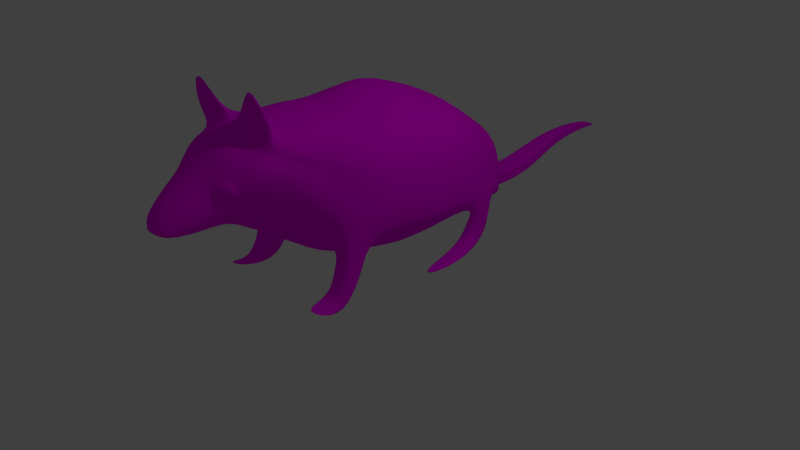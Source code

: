 # Source: mouseblend.blend  (saved by Blender 2.78.0; exported with 4.5.12 LTS)
import bpy
from mathutils import Matrix  # noqa: F401  (used for matrix-valued properties, if any)

bpy.ops.wm.read_factory_settings(use_empty=True)
scene = bpy.context.scene
scene.name = 'Scene'

# ---- collections
col_collection_1 = bpy.data.collections.new('Collection 1'); scene.collection.children.link(col_collection_1)

# ---- images (referenced by path relative to the original .blend; pixels are not part of the script)
import os
ASSET_DIR = os.environ.get("B2B_ASSET_DIR", "")  # directory of the original .blend (textures are referenced by path, not embedded)
HERE = os.path.dirname(os.path.abspath(__file__))  # packed textures are extracted next to this script under _unpacked/

def load_image(name, relpath, width, height, colorspace="sRGB"):
    """Load a texture the original file referenced (path relative to the .blend, or extracted next to this script)."""
    p = next((c for c in (os.path.join(HERE, relpath), os.path.join(ASSET_DIR, relpath)) if relpath and os.path.exists(c)), "")
    if p:
        img = bpy.data.images.load(p, check_existing=True)
        img.name = name
    else:  # same state as the original file: an image datablock whose file is absent (Cycles renders it pink)
        img = bpy.data.images.new(name, width, height)
        img.source = "FILE"
        img.filepath = "//" + (relpath or name)
    img.colorspace_settings.name = colorspace
    return img
img_color = load_image('color', 'color.png', 1024, 1024, 'sRGB')

# ---- materials (node trees are filled in below, after node groups)
mat_color = bpy.data.materials.new('color')
mat_color.alpha_threshold = 0.0
mat_color.roughness = 0.5

# ---- material node trees
mat_color.use_nodes = True; mat_color.node_tree.nodes.clear()
_N = mat_color.node_tree.nodes; _L = mat_color.node_tree.links
n0 = _N.new('ShaderNodeOutputMaterial'); n0.name = 'Material Output'; n0.location = (300, 300)
n1 = _N.new('ShaderNodeBsdfDiffuse'); n1.name = 'Diffuse BSDF'; n1.location = (81, 361)
n2 = _N.new('ShaderNodeTexImage'); n2.name = 'Image Texture'; n2.location = (-136, 187)
n2.width = 140
n2.image = img_color
_L.new(n1.outputs[0], n0.inputs[0])
_L.new(n2.outputs[0], n1.inputs[0])
n0.is_active_output = True

# ---- world
world_world = bpy.data.worlds.new('World'); scene.world = world_world
world_world.color = (0.05088, 0.05088, 0.05088)
world_world.use_sun_shadow = False
world_world.sun_shadow_jitter_overblur = 0.0
world_world.cycles.sampling_method = 'MANUAL'

# ---- cameras
cam_camera = bpy.data.cameras.new('Camera')
cam_camera.clip_end = 100.0
cam_camera.lens = 35.0
cam_camera.sensor_width = 32.0
cam_camera.sensor_height = 18.0
cam_camera.ortho_scale = 7.314
cam_camera.dof.focus_distance = 0.0

# ---- lights
light_lamp = bpy.data.lights.new('Lamp', 'POINT')
light_lamp.transmission_factor = 0.0
light_lamp.cutoff_distance = 30.0
light_lamp.energy = 100.0
light_lamp.shadow_buffer_clip_start = 1.001
light_lamp.shadow_soft_size = 0.1
light_lamp.shadow_maximum_resolution = 0.006
light_lamp.use_absolute_resolution = True

# ---- meshes
me_plane = bpy.data.meshes.new('Plane')
me_plane.from_pydata([(0.9807, 10.19, 2.401), (1.003, 11.96, 2.153), (0.07174, 12.94, 1.887), (1.454, 11.06, 2.153), (1.624, 11.61, 1.887), (1.506, 10.46, 2.149), (2.0, 10.78, 1.887), (1.567, 9.113, 2.095), (2.009, 9.885, 1.887), (0.8135, 9.514, 2.598), (0.5276, 8.126, 2.902), (0.9735, 8.25, 2.532), (0.6368, 7.44, 2.843), (0.6591, 7.32, 2.625), (0.5276, 7.052, 2.795), (0.9975, 8.618, 2.366), (0.8418, 7.545, 2.281), (0.8135, 7.649, 2.06), (0.2945, 7.614, 2.922), (0.8135, 6.824, 1.865), (0.3248, 7.424, 2.906), (0.2945, 7.316, 2.892), (1.744, 11.6, 1.785), (1.763, 10.65, 1.557), (1.976, 9.757, 1.557), (1.416, 6.338, 1.535), (0.3099, 12.48, 1.841), (1.45, 11.87, 1.713), (1.568, 12.03, 1.722), (2.295, 9.686, 1.069), (2.202, 9.421, 1.069), (2.771, 6.287, 1.069), (1.87, 3.808, 1.048), (1.14, 12.52, 1.087), (1.718, 11.84, 1.075), (2.039, 11.02, 1.082), (2.915, 9.772, 0.7247), (3.152, 8.632, 0.7247), (3.285, 4.839, 0.7247), (1.976, 3.335, 0.7024), (1.107, 12.16, 0.7439), (1.728, 11.41, 0.7317), (2.323, 10.97, 0.7387), (3.128, 9.672, 0.04624), (3.335, 8.028, 0.04624), (3.489, 4.894, 0.04624), (2.994, 3.819, 0.02391), (1.107, 12.49, 0.06546), (1.728, 12.11, 0.05319), (2.323, 11.48, 0.06027), (1.013, 10.12, 2.383), (1.465, 10.36, 2.161), (1.518, 9.171, 2.114), (1.028, 8.736, 2.352), (1.572, 9.602, 2.252), (3.128, 9.511, -0.3061), (3.335, 7.866, -0.3061), (3.489, 4.733, -0.3061), (2.994, 3.658, -0.3284), (1.107, 12.33, -0.2869), (1.728, 11.95, -0.2992), (2.323, 11.32, -0.2921), (2.954, 8.613, -0.9563), (3.128, 7.225, -0.9563), (3.258, 4.582, -0.9563), (2.84, 3.675, -0.9751), (1.248, 10.99, -0.9401), (1.772, 10.67, -0.9504), (2.275, 10.14, -0.9444), (2.296, 7.068, -1.421), (2.365, 6.034, -1.421), (2.847, 4.064, -1.421), (2.251, 3.387, -1.436), (1.049, 9.174, -1.408), (1.827, 8.603, -1.416), (2.027, 8.203, -1.412), (2.019, 5.562, -1.821), (2.061, 4.709, -1.821), (2.092, 3.086, -1.821), (1.992, 2.529, -1.834), (1.009, 7.689, -1.811), (1.38, 7.328, -1.818), (1.857, 6.497, -1.814), (0.5664, 2.782, -2.2), (0.5545, 2.541, -2.2), (0.5457, 2.082, -2.2), (0.5741, 1.925, -2.205), (0.5076, 3.126, -2.197), (0.5393, 2.407, -2.627), (0.5293, 2.204, -2.627), (0.5218, 1.817, -2.627), (0.5458, 1.684, -2.631), (0.4897, 2.698, -2.624), (0.5393, 2.988, -3.138), (0.5293, 2.785, -3.138), (0.5218, 2.398, -3.138), (0.5458, 2.265, -3.142), (0.4897, 3.279, -3.135), (0.36, 3.931, -3.678), (0.3593, 3.784, -3.678), (0.3588, 3.505, -3.678), (0.3605, 3.409, -3.681), (0.3565, 4.14, -3.676), (0.1953, 3.922, -4.451), (0.1956, 3.827, -4.451), (0.1958, 3.648, -4.451), (0.1951, 3.586, -4.454), (0.1968, 4.057, -4.449), (3.001, 3.649, 1.104), (1.785, 2.649, 1.083), (2.879, 1.971, 0.7594), (1.725, 2.165, 0.7371), (3.133, 0.02279, 1.243), (1.853, 0.7611, 1.172), (2.985, -0.3756, 1.105), (1.833, 0.1489, 1.014), (3.084, 0.9552, 1.587), (2.199, 0.862, 1.573), (2.736, 0.6437, 1.56), (2.195, 0.7445, 1.543), (3.199, 2.365, -0.9692), (2.305, 1.882, -0.9955), (2.812, 2.58, -1.443), (1.628, 2.107, -1.462), (3.438, 0.6588, -0.9184), (2.384, 0.4123, -0.7589), (2.733, -0.1264, -1.313), (1.946, 0.003855, -1.279), (3.78, 0.3868, -0.3429), (3.164, 0.7861, 0.2117), (3.075, 0.1441, 0.08359), (2.742, 0.08467, -0.1617), (2.027, 12.73, 1.83), (1.406, 13.12, 1.918), (2.148, 12.6, 1.741), (1.853, 15.47, 1.911), (1.232, 17.32, 1.906), (1.971, 13.56, 1.776), (1.311e-08, 12.05, 2.153), (-0.9807, 10.19, 2.401), (1.625e-08, 12.85, 1.918), (8.79e-09, 10.87, 2.435), (-1.003, 11.96, 2.153), (-0.07174, 13.09, 1.808), (-1.454, 11.06, 2.153), (-1.624, 11.61, 1.887), (-1.506, 10.46, 2.149), (-2.0, 10.78, 1.887), (-1.567, 9.113, 2.095), (-2.009, 9.885, 1.887), (-0.8135, 9.514, 2.598), (5.647e-09, 10.03, 2.649), (-0.5276, 8.126, 2.902), (1.896e-09, 8.79, 2.944), (-0.9735, 8.25, 2.532), (-0.6368, 7.44, 2.843), (-0.6591, 7.32, 2.625), (-0.5276, 7.052, 2.795), (-1.806e-09, 6.151, 2.479), (-1.647e-09, 6.752, 2.795), (-0.9975, 8.618, 2.366), (-0.8418, 7.545, 2.281), (-0.8135, 7.649, 2.06), (-7.173e-10, 6.068, 2.275), (-0.2945, 7.614, 2.922), (-2.466e-08, 5.864, 2.053), (-0.8135, 6.824, 1.865), (-4.765e-08, 5.428, 1.865), (-1.002e-09, 7.798, 2.934), (-0.3248, 7.424, 2.906), (-0.2945, 7.316, 2.892), (-1.984e-09, 7.233, 2.892), (-1.644e-09, 7.555, 2.952), (-1.744, 11.48, 1.739), (-1.763, 10.65, 1.557), (-1.976, 9.757, 1.557), (-1.416, 6.338, 1.535), (-9.985e-08, 3.891, 1.535), (-0.3099, 12.48, 1.89), (-1.45, 11.87, 1.743), (-1.568, 12.03, 1.648), (1.256e-08, 12.98, 1.57), (-2.295, 9.686, 1.069), (-2.202, 9.421, 1.069), (-2.771, 6.287, 1.069), (-1.87, 3.808, 1.048), (-1.789e-07, 2.253, 1.048), (-1.14, 12.52, 1.087), (-1.718, 11.84, 1.075), (-2.039, 11.02, 1.082), (-8.115e-09, 13.08, 1.08), (-2.915, 9.772, 0.7247), (-3.152, 8.632, 0.7247), (-3.285, 4.839, 0.7247), (-1.976, 3.335, 0.7024), (-1.745e-07, 0.9855, 0.7024), (-1.107, 12.16, 0.7439), (-1.728, 11.41, 0.7317), (-2.323, 10.97, 0.7387), (-4.145e-09, 12.51, 0.7372), (-3.128, 9.672, 0.04624), (-3.335, 8.028, 0.04624), (-3.489, 4.894, 0.04624), (-2.994, 3.819, 0.02391), (-1.034e-07, -0.4645, 0.02391), (-1.107, 12.49, 0.06546), (-1.728, 12.11, 0.05319), (-2.323, 11.48, 0.06027), (6.568e-09, 13.69, 0.1226), (-1.009, 10.12, 2.383), (-1.461, 10.36, 2.161), (-1.514, 9.171, 2.114), (-1.024, 8.736, 2.352), (-1.568, 9.602, 2.252), (-3.128, 9.511, -0.3061), (-3.335, 7.866, -0.3061), (-3.489, 4.733, -0.3061), (-2.994, 3.658, -0.3284), (-7.954e-08, -0.6259, -0.3284), (-1.107, 12.33, -0.2869), (-1.728, 11.95, -0.2992), (-2.323, 11.32, -0.2921), (2.302e-08, 13.0, -0.2297), (-2.954, 8.613, -0.9563), (-3.128, 7.225, -0.9563), (-3.258, 4.582, -0.9563), (-2.84, 3.675, -0.9751), (-1.034e-07, 0.06146, -0.9751), (-1.248, 10.99, -0.9401), (-1.772, 10.67, -0.9504), (-2.275, 10.14, -0.9444), (1.81e-08, 11.56, -0.8919), (-2.296, 7.068, -1.421), (-2.365, 6.034, -1.421), (-2.847, 4.064, -1.421), (-2.251, 3.387, -1.436), (-1.039e-07, 0.6937, -1.436), (-1.049, 9.174, -1.408), (-1.827, 8.603, -1.416), (-2.027, 8.203, -1.412), (-6.423e-09, 9.818, -1.371), (-2.019, 5.562, -1.821), (-2.061, 4.709, -1.821), (-2.092, 3.086, -1.821), (-1.992, 2.529, -1.834), (-3.045e-08, 0.9021, -1.834), (-1.009, 7.689, -1.811), (-1.38, 7.328, -1.818), (-1.857, 6.497, -1.814), (-8.543e-08, 7.874, -1.78), (-0.5664, 2.782, -2.2), (-0.5545, 2.541, -2.2), (-0.5457, 2.082, -2.2), (-0.5741, 1.925, -2.205), (2.844e-08, 1.298, -2.205), (-0.5076, 3.126, -2.197), (2.633e-08, 3.293, -2.183), (-0.5393, 2.407, -2.627), (-0.5293, 2.204, -2.627), (-0.5218, 1.817, -2.627), (-0.5458, 1.684, -2.631), (3.156e-08, 1.154, -2.631), (-0.4897, 2.698, -2.624), (3.142e-08, 2.839, -2.612), (-0.5393, 2.988, -3.138), (-0.5293, 2.785, -3.138), (-0.5218, 2.398, -3.138), (-0.5458, 2.265, -3.142), (3.53e-08, 1.735, -3.142), (-0.4897, 3.279, -3.135), (3.516e-08, 3.42, -3.123), (-0.36, 3.931, -3.678), (-0.3593, 3.784, -3.678), (-0.3588, 3.505, -3.678), (-0.3605, 3.409, -3.681), (3.599e-08, 3.027, -3.681), (-0.3565, 4.14, -3.676), (3.332e-08, 4.241, -3.668), (-0.1953, 3.922, -4.451), (-0.1956, 3.827, -4.451), (-0.1958, 3.648, -4.451), (-0.1951, 3.586, -4.454), (3.65e-08, 3.341, -4.454), (-0.1968, 4.057, -4.449), (3.477e-08, 4.122, -4.442), (3.781e-08, 3.039, -4.881), (-3.001, 3.649, 1.104), (-1.785, 2.649, 1.083), (-2.879, 1.971, 0.7594), (-1.725, 2.165, 0.7371), (-3.133, 0.02278, 1.243), (-1.853, 0.7611, 1.172), (-2.985, -0.3756, 1.105), (-1.833, 0.1489, 1.014), (-3.084, 0.9552, 1.587), (-2.199, 0.862, 1.573), (-2.736, 0.6437, 1.56), (-2.195, 0.7445, 1.543), (-3.199, 2.365, -0.9692), (-2.305, 1.882, -0.9955), (-2.812, 2.58, -1.443), (-1.628, 2.107, -1.462), (-3.438, 0.6588, -0.9184), (-2.384, 0.4123, -0.7589), (-2.733, -0.1264, -1.313), (-1.946, 0.003855, -1.279), (-3.78, 0.3868, -0.3429), (-3.164, 0.7861, 0.2117), (-3.075, 0.1441, 0.08359), (-2.742, 0.08467, -0.1617), (-2.027, 12.73, 1.928), (-1.406, 13.12, 1.918), (-2.148, 12.6, 1.741), (-1.853, 15.47, 1.982), (-1.232, 17.32, 2.005), (-1.971, 13.56, 1.776)], [], [(1, 138, 141, 0), (138, 1, 2, 140), (2, 1, 3, 4), (4, 3, 5, 6), (6, 5, 7, 8), (0, 5, 3, 1), (0, 141, 151, 9), (9, 151, 153, 10), (9, 10, 12, 11), (11, 12, 14, 13), (13, 14, 159, 158), (11, 13, 16, 15), (9, 11, 15, 0), (15, 16, 17, 7), (16, 163, 165, 17), (17, 165, 167, 19), (159, 14, 21, 171), (12, 10, 18, 20), (10, 153, 168, 18), (14, 12, 20, 21), (21, 20, 172), (18, 168, 172), (171, 21, 172), (20, 18, 172), (7, 17, 19, 8), (6, 8, 24, 23), (8, 19, 25, 24), (4, 6, 23, 22), (19, 167, 177, 25), (26, 2, 133, 136), (22, 28, 137, 134), (2, 26, 181, 140), (22, 23, 30, 29), (26, 27, 34, 33), (27, 28, 35, 34), (24, 25, 32, 31), (181, 26, 33, 190), (23, 24, 31, 30), (28, 22, 29, 35), (25, 177, 186, 32), (35, 29, 36, 42), (33, 34, 41, 40), (32, 186, 195, 39), (29, 30, 37, 36), (34, 35, 42, 41), (190, 33, 40, 199), (39, 38, 110, 111), (30, 31, 38, 37), (36, 37, 44, 43), (41, 42, 49, 48), (199, 40, 47, 208), (38, 39, 46, 45), (37, 38, 45, 44), (42, 36, 43, 49), (40, 41, 48, 47), (39, 195, 204, 46), (158, 163, 16, 13), (15, 7, 52, 53), (0, 15, 53, 50), (5, 0, 50, 51), (7, 5, 51, 52), (50, 53, 54), (52, 51, 54), (53, 52, 54), (51, 50, 54), (45, 46, 58, 57), (44, 45, 57, 56), (49, 43, 55, 61), (47, 48, 60, 59), (46, 204, 218, 58), (43, 44, 56, 55), (48, 49, 61, 60), (208, 47, 59, 222), (60, 61, 68, 67), (222, 59, 66, 231), (57, 58, 65, 64), (56, 57, 64, 63), (61, 55, 62, 68), (59, 60, 67, 66), (58, 218, 227, 65), (55, 56, 63, 62), (63, 64, 71, 70), (68, 62, 69, 75), (66, 67, 74, 73), (65, 227, 236, 72), (62, 63, 70, 69), (67, 68, 75, 74), (231, 66, 73, 240), (72, 71, 122, 123), (72, 236, 245, 79), (69, 70, 77, 76), (74, 75, 82, 81), (240, 73, 80, 249), (71, 72, 79, 78), (70, 71, 78, 77), (75, 69, 76, 82), (73, 74, 81, 80), (81, 82, 87), (249, 80, 87, 256), (78, 79, 86, 85), (77, 78, 85, 84), (82, 76, 83, 87), (80, 81, 87), (79, 245, 254, 86), (76, 77, 84, 83), (256, 87, 92, 263), (86, 254, 261, 91), (83, 84, 89, 88), (85, 86, 91, 90), (87, 83, 88, 92), (84, 85, 90, 89), (91, 261, 268, 96), (88, 89, 94, 93), (92, 88, 93, 97), (90, 91, 96, 95), (89, 90, 95, 94), (263, 92, 97, 270), (93, 94, 99, 98), (97, 93, 98, 102), (95, 96, 101, 100), (94, 95, 100, 99), (270, 97, 102, 277), (96, 268, 275, 101), (102, 98, 103, 107), (100, 101, 106, 105), (99, 100, 105, 104), (277, 102, 107, 284), (101, 275, 282, 106), (98, 99, 104, 103), (107, 103, 285), (105, 106, 285), (104, 105, 285), (284, 107, 285), (106, 282, 285), (103, 104, 285), (109, 111, 115, 113), (31, 32, 109, 108), (32, 39, 111, 109), (38, 31, 108, 110), (114, 112, 116, 118), (108, 109, 113, 112), (110, 108, 112, 114), (111, 110, 114, 115), (116, 117, 119, 118), (115, 114, 118, 119), (113, 115, 119, 117), (112, 113, 117, 116), (120, 121, 125, 124), (64, 65, 121, 120), (71, 64, 120, 122), (65, 72, 123, 121), (124, 125, 129, 128), (121, 123, 127, 125), (123, 122, 126, 127), (122, 120, 124, 126), (128, 129, 131, 130), (125, 127, 131, 129), (127, 126, 130, 131), (126, 124, 128, 130), (133, 132, 135, 136), (132, 134, 137, 135), (27, 26, 136, 135), (4, 22, 134, 132), (28, 27, 135, 137), (2, 4, 132, 133), (142, 139, 141, 138), (138, 140, 143, 142), (143, 145, 144, 142), (145, 147, 146, 144), (147, 149, 148, 146), (139, 142, 144, 146), (139, 150, 151, 141), (150, 152, 153, 151), (150, 154, 155, 152), (154, 156, 157, 155), (156, 158, 159, 157), (154, 160, 161, 156), (150, 139, 160, 154), (160, 148, 162, 161), (161, 162, 165, 163), (162, 166, 167, 165), (159, 171, 170, 157), (155, 169, 164, 152), (152, 164, 168, 153), (157, 170, 169, 155), (170, 172, 169), (164, 172, 168), (171, 172, 170), (169, 172, 164), (148, 149, 166, 162), (147, 174, 175, 149), (149, 175, 176, 166), (145, 173, 174, 147), (166, 176, 177, 167), (178, 314, 311, 143), (173, 312, 315, 180), (143, 140, 181, 178), (173, 182, 183, 174), (178, 187, 188, 179), (179, 188, 189, 180), (175, 184, 185, 176), (181, 190, 187, 178), (174, 183, 184, 175), (180, 189, 182, 173), (176, 185, 186, 177), (189, 198, 191, 182), (187, 196, 197, 188), (185, 194, 195, 186), (182, 191, 192, 183), (188, 197, 198, 189), (190, 199, 196, 187), (194, 289, 288, 193), (183, 192, 193, 184), (191, 200, 201, 192), (197, 206, 207, 198), (199, 208, 205, 196), (193, 202, 203, 194), (192, 201, 202, 193), (198, 207, 200, 191), (196, 205, 206, 197), (194, 203, 204, 195), (158, 156, 161, 163), (160, 212, 211, 148), (139, 209, 212, 160), (146, 210, 209, 139), (148, 211, 210, 146), (209, 213, 212), (211, 213, 210), (212, 213, 211), (210, 213, 209), (202, 216, 217, 203), (201, 215, 216, 202), (207, 221, 214, 200), (205, 219, 220, 206), (203, 217, 218, 204), (200, 214, 215, 201), (206, 220, 221, 207), (208, 222, 219, 205), (220, 229, 230, 221), (222, 231, 228, 219), (216, 225, 226, 217), (215, 224, 225, 216), (221, 230, 223, 214), (219, 228, 229, 220), (217, 226, 227, 218), (214, 223, 224, 215), (224, 233, 234, 225), (230, 239, 232, 223), (228, 237, 238, 229), (226, 235, 236, 227), (223, 232, 233, 224), (229, 238, 239, 230), (231, 240, 237, 228), (235, 301, 300, 234), (235, 244, 245, 236), (232, 241, 242, 233), (238, 247, 248, 239), (240, 249, 246, 237), (234, 243, 244, 235), (233, 242, 243, 234), (239, 248, 241, 232), (237, 246, 247, 238), (247, 255, 248), (249, 256, 255, 246), (243, 252, 253, 244), (242, 251, 252, 243), (248, 255, 250, 241), (246, 255, 247), (244, 253, 254, 245), (241, 250, 251, 242), (256, 263, 262, 255), (253, 260, 261, 254), (250, 257, 258, 251), (252, 259, 260, 253), (255, 262, 257, 250), (251, 258, 259, 252), (260, 267, 268, 261), (257, 264, 265, 258), (262, 269, 264, 257), (259, 266, 267, 260), (258, 265, 266, 259), (263, 270, 269, 262), (264, 271, 272, 265), (269, 276, 271, 264), (266, 273, 274, 267), (265, 272, 273, 266), (270, 277, 276, 269), (267, 274, 275, 268), (276, 283, 278, 271), (273, 280, 281, 274), (272, 279, 280, 273), (277, 284, 283, 276), (274, 281, 282, 275), (271, 278, 279, 272), (283, 285, 278), (280, 285, 281), (279, 285, 280), (284, 285, 283), (281, 285, 282), (278, 285, 279), (287, 291, 293, 289), (184, 286, 287, 185), (185, 287, 289, 194), (193, 288, 286, 184), (292, 296, 294, 290), (286, 290, 291, 287), (288, 292, 290, 286), (289, 293, 292, 288), (294, 296, 297, 295), (293, 297, 296, 292), (291, 295, 297, 293), (290, 294, 295, 291), (298, 302, 303, 299), (225, 298, 299, 226), (234, 300, 298, 225), (226, 299, 301, 235), (302, 306, 307, 303), (299, 303, 305, 301), (301, 305, 304, 300), (300, 304, 302, 298), (306, 308, 309, 307), (303, 307, 309, 305), (305, 309, 308, 304), (304, 308, 306, 302), (311, 314, 313, 310), (310, 313, 315, 312), (179, 313, 314, 178), (145, 310, 312, 173), (180, 315, 313, 179), (143, 311, 310, 145)])
me_plane.polygons.foreach_set('use_smooth', [True] * 330)
_uv = me_plane.uv_layers.new(name='UVMap')
_uv.uv.foreach_set('vector', [0.4473, 0.812, 0.4417, 0.8357, 0.4075, 0.8315, 0.3926, 0.7944, 0.4476, 0.8338, 0.4468, 0.8134, 0.4519, 0.8261, 0.4675, 0.8363, 0.4519, 0.8261, 0.4468, 0.8134, 0.4305, 0.7912, 0.454, 0.7999, 0.454, 0.7999, 0.4305, 0.7912, 0.4117, 0.7768, 0.436, 0.7651, 0.436, 0.7651, 0.4117, 0.7768, 0.3557, 0.7507, 0.4012, 0.7391, 0.3926, 0.7944, 0.4117, 0.7768, 0.4305, 0.7912, 0.4473, 0.812, 0.3926, 0.7944, 0.4075, 0.8315, 0.3785, 0.8298, 0.3614, 0.7959, 0.3614, 0.7959, 0.3785, 0.8298, 0.333, 0.8284, 0.3027, 0.8039, 0.3614, 0.7959, 0.3027, 0.8039, 0.2705, 0.8002, 0.3061, 0.7817, 0.3061, 0.7817, 0.2705, 0.8002, 0.2568, 0.806, 0.2628, 0.7942, 0.2628, 0.7942, 0.2568, 0.806, 0.2365, 0.8266, 0.2034, 0.8262, 0.3061, 0.7817, 0.2628, 0.7942, 0.2697, 0.7751, 0.3239, 0.7751, 0.3614, 0.7959, 0.3061, 0.7817, 0.3239, 0.7751, 0.3926, 0.7944, 0.3239, 0.7751, 0.2697, 0.7751, 0.271, 0.7645, 0.3557, 0.7507, 0.2697, 0.7751, 0.1895, 0.8261, 0.1672, 0.8259, 0.271, 0.7645, 0.271, 0.7645, 0.1672, 0.8259, 0.1278, 0.8256, 0.2232, 0.7606, 0.2365, 0.8266, 0.2568, 0.806, 0.2646, 0.81, 0.2577, 0.8269, 0.2705, 0.8002, 0.3027, 0.8039, 0.2823, 0.8093, 0.2706, 0.808, 0.3027, 0.8039, 0.333, 0.8284, 0.2939, 0.8275, 0.2823, 0.8093, 0.2568, 0.806, 0.2705, 0.8002, 0.2706, 0.808, 0.2646, 0.81, 0.8828, 0.6828, 0.8888, 0.6808, 0.8946, 0.7, 0.9006, 0.6822, 0.9121, 0.7004, 0.8946, 0.7, 0.8759, 0.6998, 0.8828, 0.6828, 0.8946, 0.7, 0.8888, 0.6808, 0.9006, 0.6822, 0.8946, 0.7, 0.3557, 0.7507, 0.271, 0.7645, 0.2232, 0.7606, 0.4012, 0.7391, 0.436, 0.7651, 0.4012, 0.7391, 0.399, 0.7204, 0.4475, 0.7477, 0.4012, 0.7391, 0.2232, 0.7606, 0.1925, 0.7149, 0.399, 0.7204, 0.454, 0.7999, 0.436, 0.7651, 0.4475, 0.7477, 0.459, 0.7947, 0.2232, 0.7606, 0.1278, 0.8256, 0.0002098, 0.8252, 0.1925, 0.7149, 0.5872, 0.8258, 0.5668, 0.8222, 0.5881, 0.8096, 0.6299, 0.8068, 0.459, 0.7947, 0.4683, 0.8062, 0.4786, 0.813, 0.4701, 0.81, 0.4519, 0.8261, 0.4662, 0.8198, 0.4778, 0.8386, 0.4675, 0.8363, 0.4582, 0.7145, 0.4203, 0.7112, 0.3665, 0.6863, 0.3767, 0.6824, 0.5487, 0.7114, 0.4927, 0.7104, 0.477, 0.6852, 0.5175, 0.6799, 0.4927, 0.7104, 0.4843, 0.7128, 0.4352, 0.6818, 0.477, 0.6852, 0.3788, 0.7086, 0.247, 0.7103, 0.1707, 0.6537, 0.2599, 0.6589, 0.5732, 0.7001, 0.5487, 0.7114, 0.5175, 0.6799, 0.5723, 0.6777, 0.4203, 0.7112, 0.3788, 0.7086, 0.2599, 0.6589, 0.3665, 0.6863, 0.4843, 0.7128, 0.4582, 0.7145, 0.3767, 0.6824, 0.4352, 0.6818, 0.247, 0.7103, 0.1326, 0.7145, 0.07969, 0.6658, 0.1707, 0.6537, 0.4352, 0.6818, 0.3767, 0.6824, 0.377, 0.6562, 0.4276, 0.6633, 0.5175, 0.6799, 0.477, 0.6852, 0.4594, 0.6672, 0.5062, 0.6599, 0.1707, 0.6537, 0.07969, 0.6658, 0.04277, 0.6272, 0.1591, 0.6352, 0.3767, 0.6824, 0.3665, 0.6863, 0.3385, 0.6512, 0.377, 0.6562, 0.477, 0.6852, 0.4352, 0.6818, 0.4276, 0.6633, 0.4594, 0.6672, 0.5723, 0.6777, 0.5175, 0.6799, 0.5062, 0.6599, 0.5594, 0.6502, 0.6298, 0.9046, 0.749, 0.8767, 0.5963, 0.9265, 0.6018, 0.9079, 0.3665, 0.6863, 0.2599, 0.6589, 0.2225, 0.6317, 0.3385, 0.6512, 0.377, 0.6562, 0.3385, 0.6512, 0.3216, 0.6256, 0.3743, 0.6325, 0.4594, 0.6672, 0.4276, 0.6633, 0.4432, 0.6347, 0.476, 0.6294, 0.5594, 0.6502, 0.5062, 0.6599, 0.5068, 0.6214, 0.5774, 0.5976, 0.2225, 0.6317, 0.1591, 0.6352, 0.1935, 0.6082, 0.2281, 0.6123, 0.3385, 0.6512, 0.2225, 0.6317, 0.2281, 0.6123, 0.3216, 0.6256, 0.4276, 0.6633, 0.377, 0.6562, 0.3743, 0.6325, 0.4432, 0.6347, 0.5062, 0.6599, 0.4594, 0.6672, 0.476, 0.6294, 0.5068, 0.6214, 0.1591, 0.6352, 0.04277, 0.6272, 0.002749, 0.5754, 0.1935, 0.6082, 0.2034, 0.8262, 0.1895, 0.8261, 0.2697, 0.7751, 0.2628, 0.7942, 0.3239, 0.7751, 0.3557, 0.7507, 0.3572, 0.7556, 0.3299, 0.776, 0.3926, 0.7944, 0.3239, 0.7751, 0.3299, 0.776, 0.3895, 0.7943, 0.4117, 0.7768, 0.3926, 0.7944, 0.3895, 0.7943, 0.4058, 0.7771, 0.3557, 0.7507, 0.4117, 0.7768, 0.4058, 0.7771, 0.3572, 0.7556, 0.3895, 0.7943, 0.3299, 0.776, 0.3745, 0.7653, 0.3572, 0.7556, 0.4058, 0.7771, 0.3745, 0.7653, 0.3299, 0.776, 0.3572, 0.7556, 0.3745, 0.7653, 0.4058, 0.7771, 0.3895, 0.7943, 0.3745, 0.7653, 0.2281, 0.6123, 0.1935, 0.6082, 0.1908, 0.5957, 0.2251, 0.6017, 0.3216, 0.6256, 0.2281, 0.6123, 0.2251, 0.6017, 0.318, 0.614, 0.4432, 0.6347, 0.3743, 0.6325, 0.3701, 0.6203, 0.4373, 0.6218, 0.5068, 0.6214, 0.476, 0.6294, 0.4686, 0.6161, 0.4967, 0.6066, 0.1935, 0.6082, 0.002749, 0.5754, 0.0002098, 0.5604, 0.1908, 0.5957, 0.3743, 0.6325, 0.3216, 0.6256, 0.318, 0.614, 0.3701, 0.6203, 0.476, 0.6294, 0.4432, 0.6347, 0.4373, 0.6218, 0.4686, 0.6161, 0.5774, 0.5976, 0.5068, 0.6214, 0.4967, 0.6066, 0.5488, 0.5816, 0.4686, 0.6161, 0.4373, 0.6218, 0.4002, 0.5924, 0.4252, 0.5845, 0.5488, 0.5816, 0.4967, 0.6066, 0.4454, 0.5734, 0.4913, 0.5422, 0.2251, 0.6017, 0.1908, 0.5957, 0.1934, 0.5747, 0.2224, 0.5817, 0.318, 0.614, 0.2251, 0.6017, 0.2224, 0.5817, 0.3016, 0.5897, 0.4373, 0.6218, 0.3701, 0.6203, 0.3453, 0.5944, 0.4002, 0.5924, 0.4967, 0.6066, 0.4686, 0.6161, 0.4252, 0.5845, 0.4454, 0.5734, 0.1908, 0.5957, 0.0002098, 0.5604, 0.02836, 0.5343, 0.1934, 0.5747, 0.3701, 0.6203, 0.318, 0.614, 0.3016, 0.5897, 0.3453, 0.5944, 0.3016, 0.5897, 0.2224, 0.5817, 0.2072, 0.5631, 0.2689, 0.5562, 0.4002, 0.5924, 0.3453, 0.5944, 0.3021, 0.5584, 0.3405, 0.5575, 0.4454, 0.5734, 0.4252, 0.5845, 0.3557, 0.5553, 0.3848, 0.5358, 0.1934, 0.5747, 0.02836, 0.5343, 0.05297, 0.5159, 0.1803, 0.5522, 0.3453, 0.5944, 0.3016, 0.5897, 0.2689, 0.5562, 0.3021, 0.5584, 0.4252, 0.5845, 0.4002, 0.5924, 0.3405, 0.5575, 0.3557, 0.5553, 0.4913, 0.5422, 0.4454, 0.5734, 0.3848, 0.5358, 0.4237, 0.5066, 0.2001, 0.9646, 0.3398, 0.9368, 0.158, 0.9864, 0.1294, 0.9747, 0.1803, 0.5522, 0.05297, 0.5159, 0.06465, 0.498, 0.1553, 0.5291, 0.3021, 0.5584, 0.2689, 0.5562, 0.2283, 0.5376, 0.2554, 0.5383, 0.3557, 0.5553, 0.3405, 0.5575, 0.286, 0.537, 0.3165, 0.5265, 0.4237, 0.5066, 0.3848, 0.5358, 0.3313, 0.5164, 0.3472, 0.4818, 0.2072, 0.5631, 0.1803, 0.5522, 0.1553, 0.5291, 0.1736, 0.5338, 0.2689, 0.5562, 0.2072, 0.5631, 0.1736, 0.5338, 0.2283, 0.5376, 0.3405, 0.5575, 0.3021, 0.5584, 0.2554, 0.5383, 0.286, 0.537, 0.3848, 0.5358, 0.3557, 0.5553, 0.3165, 0.5265, 0.3313, 0.5164, 0.3165, 0.5265, 0.286, 0.537, 0.1693, 0.4769, 0.3472, 0.4818, 0.3313, 0.5164, 0.1693, 0.4769, 0.1837, 0.4622, 0.1736, 0.5338, 0.1553, 0.5291, 0.1182, 0.484, 0.1253, 0.4817, 0.2283, 0.5376, 0.1736, 0.5338, 0.1253, 0.4817, 0.1441, 0.4774, 0.286, 0.537, 0.2554, 0.5383, 0.1542, 0.4775, 0.1693, 0.4769, 0.3313, 0.5164, 0.3165, 0.5265, 0.1693, 0.4769, 0.1553, 0.5291, 0.06465, 0.498, 0.07817, 0.4821, 0.1182, 0.484, 0.2554, 0.5383, 0.2283, 0.5376, 0.1441, 0.4774, 0.1542, 0.4775, 0.1837, 0.4622, 0.1693, 0.4769, 0.1481, 0.4558, 0.1699, 0.4506, 0.1182, 0.484, 0.07817, 0.4821, 0.07454, 0.4639, 0.1053, 0.4658, 0.1542, 0.4775, 0.1441, 0.4774, 0.1264, 0.4616, 0.1349, 0.4592, 0.1253, 0.4817, 0.1182, 0.484, 0.1053, 0.4658, 0.1105, 0.465, 0.1693, 0.4769, 0.1542, 0.4775, 0.1349, 0.4592, 0.1481, 0.4558, 0.1441, 0.4774, 0.1253, 0.4817, 0.1105, 0.465, 0.1264, 0.4616, 0.1053, 0.4658, 0.07454, 0.4639, 0.09227, 0.4371, 0.122, 0.4398, 0.1349, 0.4592, 0.1264, 0.4616, 0.1423, 0.4316, 0.15, 0.4283, 0.1481, 0.4558, 0.1349, 0.4592, 0.15, 0.4283, 0.1601, 0.4234, 0.1105, 0.465, 0.1053, 0.4658, 0.122, 0.4398, 0.127, 0.438, 0.1264, 0.4616, 0.1105, 0.465, 0.127, 0.438, 0.1423, 0.4316, 0.1699, 0.4506, 0.1481, 0.4558, 0.1601, 0.4234, 0.1797, 0.4263, 0.15, 0.4283, 0.1423, 0.4316, 0.1685, 0.3977, 0.173, 0.3959, 0.1601, 0.4234, 0.15, 0.4283, 0.173, 0.3959, 0.1793, 0.3936, 0.127, 0.438, 0.122, 0.4398, 0.1559, 0.4023, 0.1593, 0.4012, 0.1423, 0.4316, 0.127, 0.438, 0.1593, 0.4012, 0.1685, 0.3977, 0.1797, 0.4263, 0.1601, 0.4234, 0.1793, 0.3936, 0.1933, 0.3907, 0.122, 0.4398, 0.09227, 0.4371, 0.135, 0.4005, 0.1559, 0.4023, 0.1793, 0.3936, 0.173, 0.3959, 0.1673, 0.3714, 0.1714, 0.371, 0.1593, 0.4012, 0.1559, 0.4023, 0.1559, 0.3725, 0.1581, 0.3724, 0.1685, 0.3977, 0.1593, 0.4012, 0.1581, 0.3724, 0.1642, 0.3717, 0.1933, 0.3907, 0.1793, 0.3936, 0.1714, 0.371, 0.1766, 0.3655, 0.1559, 0.4023, 0.135, 0.4005, 0.1448, 0.3729, 0.1559, 0.3725, 0.173, 0.3959, 0.1685, 0.3977, 0.1642, 0.3717, 0.1673, 0.3714, 0.1714, 0.371, 0.1673, 0.3714, 0.1356, 0.3575, 0.1581, 0.3724, 0.1559, 0.3725, 0.1356, 0.3575, 0.1642, 0.3717, 0.1581, 0.3724, 0.1356, 0.3575, 0.1766, 0.3655, 0.1714, 0.371, 0.1356, 0.3575, 0.1559, 0.3725, 0.1448, 0.3729, 0.1356, 0.3575, 0.1673, 0.3714, 0.1642, 0.3717, 0.1356, 0.3575, 0.6175, 0.9108, 0.6018, 0.9079, 0.5448, 0.9048, 0.5561, 0.9069, 0.9304, 0.9551, 0.652, 0.9551, 0.6175, 0.9108, 0.6646, 0.8941, 0.652, 0.9551, 0.6298, 0.9046, 0.6018, 0.9079, 0.6175, 0.9108, 0.749, 0.8767, 0.9304, 0.9551, 0.6646, 0.8941, 0.5963, 0.9265, 0.3749, 0.3899, 0.4233, 0.4257, 0.4148, 0.3538, 0.4008, 0.3677, 0.6646, 0.8941, 0.6175, 0.9108, 0.5561, 0.9069, 0.5321, 0.9026, 0.5963, 0.9265, 0.6646, 0.8941, 0.5321, 0.9026, 0.5154, 0.9091, 0.6018, 0.9079, 0.5963, 0.9265, 0.5154, 0.9091, 0.5448, 0.9048, 0.4148, 0.3538, 0.4366, 0.3618, 0.414, 0.3825, 0.4008, 0.3677, 0.4119, 0.3986, 0.3749, 0.3899, 0.4008, 0.3677, 0.414, 0.3825, 0.449, 0.398, 0.4119, 0.3986, 0.414, 0.3825, 0.4366, 0.3618, 0.4233, 0.4257, 0.449, 0.398, 0.4366, 0.3618, 0.4148, 0.3538, 0.1347, 0.9776, 0.1126, 0.9765, 0.05118, 0.9792, 0.05081, 0.9689, 0.4925, 0.9998, 0.2618, 0.9998, 0.1126, 0.9765, 0.1347, 0.9776, 0.3398, 0.9368, 0.4925, 0.9998, 0.1347, 0.9776, 0.158, 0.9864, 0.2618, 0.9998, 0.2001, 0.9646, 0.1294, 0.9747, 0.1126, 0.9765, 0.7441, 0.2741, 0.6612, 0.2728, 0.6961, 0.2618, 0.7536, 0.2521, 0.1126, 0.9765, 0.1294, 0.9747, 0.02998, 0.9796, 0.05118, 0.9792, 0.1294, 0.9747, 0.158, 0.9864, 0.0002098, 0.9712, 0.02998, 0.9796, 0.158, 0.9864, 0.1347, 0.9776, 0.05081, 0.9689, 0.0002098, 0.9712, 0.693, 0.2643, 0.7571, 0.249, 0.7295, 0.1737, 0.6921, 0.2541, 0.732, 0.1744, 0.6678, 0.1796, 0.7472, 0.2711, 0.7581, 0.248, 0.5881, 0.5576, 0.5911, 0.5353, 0.6616, 0.5612, 0.6331, 0.5644, 0.5911, 0.5353, 0.6417, 0.533, 0.667, 0.5424, 0.6616, 0.5612, 0.5881, 0.8096, 0.5877, 0.7927, 0.6158, 0.7949, 0.6299, 0.8068, 0.471, 0.809, 0.4701, 0.81, 0.4786, 0.813, 0.4948, 0.8143, 0.4674, 0.8166, 0.4662, 0.8198, 0.515, 0.8107, 0.4948, 0.8143, 0.454, 0.7999, 0.459, 0.7947, 0.4701, 0.81, 0.471, 0.809, 0.4683, 0.8062, 0.4674, 0.8166, 0.4948, 0.8143, 0.4786, 0.813, 0.5668, 0.8222, 0.5689, 0.796, 0.5877, 0.7927, 0.5881, 0.8096, 0.4419, 0.8544, 0.3892, 0.8654, 0.4075, 0.8313, 0.4416, 0.833, 0.4476, 0.8338, 0.4675, 0.8363, 0.4487, 0.8424, 0.4413, 0.8526, 0.4487, 0.8424, 0.4454, 0.8647, 0.424, 0.8713, 0.4413, 0.8526, 0.4454, 0.8647, 0.4277, 0.8957, 0.4057, 0.8835, 0.424, 0.8713, 0.4277, 0.8957, 0.3942, 0.9186, 0.3509, 0.9057, 0.4057, 0.8835, 0.3892, 0.8654, 0.4419, 0.8544, 0.424, 0.8713, 0.4057, 0.8835, 0.3892, 0.8654, 0.3591, 0.8622, 0.3784, 0.8299, 0.4075, 0.8313, 0.3591, 0.8622, 0.3017, 0.8514, 0.333, 0.8284, 0.3784, 0.8299, 0.3591, 0.8622, 0.304, 0.8735, 0.2695, 0.8538, 0.3017, 0.8514, 0.304, 0.8735, 0.2617, 0.8596, 0.2562, 0.8476, 0.2695, 0.8538, 0.2617, 0.8596, 0.2034, 0.8262, 0.2365, 0.8266, 0.2562, 0.8476, 0.304, 0.8735, 0.3211, 0.8806, 0.2679, 0.8788, 0.2617, 0.8596, 0.3591, 0.8622, 0.3867, 0.8629, 0.3196, 0.8794, 0.304, 0.8735, 0.3211, 0.8806, 0.3509, 0.9057, 0.2689, 0.8893, 0.2679, 0.8788, 0.2679, 0.8788, 0.2689, 0.8893, 0.1672, 0.8259, 0.1895, 0.8261, 0.2689, 0.8893, 0.2217, 0.8919, 0.1278, 0.8256, 0.1672, 0.8259, 0.2365, 0.8266, 0.2577, 0.8269, 0.264, 0.844, 0.2562, 0.8476, 0.2695, 0.8538, 0.2699, 0.8461, 0.2817, 0.8452, 0.3017, 0.8514, 0.3017, 0.8514, 0.2817, 0.8452, 0.2939, 0.8275, 0.333, 0.8284, 0.2562, 0.8476, 0.264, 0.844, 0.2699, 0.8461, 0.2695, 0.8538, 0.8822, 0.7168, 0.8946, 0.7, 0.8881, 0.719, 0.8999, 0.718, 0.8946, 0.7, 0.9121, 0.7004, 0.8759, 0.6998, 0.8946, 0.7, 0.8822, 0.7168, 0.8881, 0.719, 0.8946, 0.7, 0.8999, 0.718, 0.3509, 0.9057, 0.3942, 0.9186, 0.2217, 0.8919, 0.2689, 0.8893, 0.4277, 0.8957, 0.4376, 0.9123, 0.3915, 0.9363, 0.3942, 0.9186, 0.3942, 0.9186, 0.3915, 0.9363, 0.1905, 0.9363, 0.2217, 0.8919, 0.4454, 0.8647, 0.4496, 0.8702, 0.4376, 0.9123, 0.4277, 0.8957, 0.2217, 0.8919, 0.1905, 0.9363, 0.0002098, 0.8252, 0.1278, 0.8256, 0.5842, 0.8375, 0.6012, 0.8451, 0.5838, 0.8535, 0.5635, 0.8385, 0.4496, 0.8702, 0.4578, 0.8588, 0.4592, 0.8573, 0.458, 0.8623, 0.4487, 0.8424, 0.4675, 0.8363, 0.4778, 0.8386, 0.4594, 0.8507, 0.4642, 0.01371, 0.3814, 0.04233, 0.3714, 0.03802, 0.4261, 0.01541, 0.5545, 0.02048, 0.522, 0.05069, 0.4818, 0.04377, 0.4985, 0.01921, 0.4985, 0.01921, 0.4818, 0.04377, 0.4398, 0.04541, 0.4902, 0.01647, 0.3847, 0.01633, 0.2638, 0.06106, 0.1744, 0.06253, 0.253, 0.009144, 0.5785, 0.03285, 0.5767, 0.05513, 0.522, 0.05069, 0.5545, 0.02048, 0.4261, 0.01541, 0.3714, 0.03802, 0.2638, 0.06106, 0.3847, 0.01633, 0.4902, 0.01647, 0.4398, 0.04541, 0.3814, 0.04233, 0.4642, 0.01371, 0.253, 0.009144, 0.1744, 0.06253, 0.08398, 0.04666, 0.1389, 0.0002098, 0.4398, 0.04541, 0.4315, 0.06358, 0.3806, 0.06861, 0.3814, 0.04233, 0.522, 0.05069, 0.5099, 0.07022, 0.4634, 0.06094, 0.4818, 0.04377, 0.1744, 0.06253, 0.162, 0.08053, 0.0455, 0.08371, 0.08398, 0.04666, 0.3814, 0.04233, 0.3806, 0.06861, 0.342, 0.07194, 0.3714, 0.03802, 0.4818, 0.04377, 0.4634, 0.06094, 0.4315, 0.06358, 0.4398, 0.04541, 0.5767, 0.05513, 0.5627, 0.08214, 0.5099, 0.07022, 0.522, 0.05069, 0.681, 0.407, 0.6566, 0.3929, 0.6589, 0.3736, 0.7794, 0.4799, 0.3714, 0.03802, 0.342, 0.07194, 0.2253, 0.08662, 0.2638, 0.06106, 0.3806, 0.06861, 0.377, 0.09214, 0.324, 0.09681, 0.342, 0.07194, 0.4634, 0.06094, 0.4784, 0.09941, 0.4459, 0.09277, 0.4315, 0.06358, 0.5627, 0.08214, 0.5785, 0.1354, 0.5088, 0.1087, 0.5099, 0.07022, 0.2253, 0.08662, 0.23, 0.1062, 0.1953, 0.1089, 0.162, 0.08053, 0.342, 0.07194, 0.324, 0.09681, 0.23, 0.1062, 0.2253, 0.08662, 0.4315, 0.06358, 0.4459, 0.09277, 0.377, 0.09214, 0.3806, 0.06861, 0.5099, 0.07022, 0.5088, 0.1087, 0.4784, 0.09941, 0.4634, 0.06094, 0.162, 0.08053, 0.1953, 0.1089, 0.003367, 0.1338, 0.0455, 0.08371, 0.2034, 0.8262, 0.2617, 0.8596, 0.2679, 0.8788, 0.1895, 0.8261, 0.2854, 0.8507, 0.3286, 0.8776, 0.3497, 0.9032, 0.344, 0.9333, 0.39, 0.8263, 0.381, 0.8638, 0.3286, 0.8776, 0.2854, 0.8507, 0.4301, 0.8825, 0.3971, 0.8875, 0.381, 0.8638, 0.39, 0.8263, 0.344, 0.9333, 0.3497, 0.9032, 0.3971, 0.8875, 0.4301, 0.8825, 0.3781, 0.8681, 0.3698, 0.8926, 0.3353, 0.8779, 0.3493, 0.8922, 0.3698, 0.8926, 0.3865, 0.8847, 0.3353, 0.8779, 0.3698, 0.8926, 0.3481, 0.8934, 0.3865, 0.8847, 0.3698, 0.8926, 0.3781, 0.8681, 0.23, 0.1062, 0.2267, 0.1167, 0.1921, 0.1212, 0.1953, 0.1089, 0.324, 0.09681, 0.32, 0.1083, 0.2267, 0.1167, 0.23, 0.1062, 0.4459, 0.09277, 0.4394, 0.1054, 0.3723, 0.1041, 0.377, 0.09214, 0.5088, 0.1087, 0.4982, 0.1231, 0.4705, 0.1125, 0.4784, 0.09941, 0.1953, 0.1089, 0.1921, 0.1212, 0.0002098, 0.1486, 0.003367, 0.1338, 0.377, 0.09214, 0.3723, 0.1041, 0.32, 0.1083, 0.324, 0.09681, 0.4784, 0.09941, 0.4705, 0.1125, 0.4394, 0.1054, 0.4459, 0.09277, 0.5785, 0.1354, 0.5492, 0.1503, 0.4982, 0.1231, 0.5088, 0.1087, 0.4705, 0.1125, 0.4258, 0.1422, 0.4012, 0.1333, 0.4394, 0.1054, 0.5492, 0.1503, 0.4901, 0.1872, 0.4455, 0.1541, 0.4982, 0.1231, 0.2267, 0.1167, 0.2231, 0.1366, 0.1938, 0.1424, 0.1921, 0.1212, 0.32, 0.1083, 0.3025, 0.1319, 0.2231, 0.1366, 0.2267, 0.1167, 0.4394, 0.1054, 0.4012, 0.1333, 0.3464, 0.129, 0.3723, 0.1041, 0.4982, 0.1231, 0.4455, 0.1541, 0.4258, 0.1422, 0.4705, 0.1125, 0.1921, 0.1212, 0.1938, 0.1424, 0.02725, 0.1759, 0.0002098, 0.1486, 0.3723, 0.1041, 0.3464, 0.129, 0.3025, 0.1319, 0.32, 0.1083, 0.3025, 0.1319, 0.2685, 0.164, 0.2071, 0.1545, 0.2231, 0.1366, 0.4012, 0.1333, 0.3401, 0.1656, 0.3017, 0.1632, 0.3464, 0.129, 0.4455, 0.1541, 0.3834, 0.1892, 0.3552, 0.1685, 0.4258, 0.1422, 0.1938, 0.1424, 0.1798, 0.1643, 0.05108, 0.1953, 0.02725, 0.1759, 0.3464, 0.129, 0.3017, 0.1632, 0.2685, 0.164, 0.3025, 0.1319, 0.4258, 0.1422, 0.3552, 0.1685, 0.3401, 0.1656, 0.4012, 0.1333, 0.4901, 0.1872, 0.4211, 0.22, 0.3834, 0.1892, 0.4455, 0.1541, 0.6977, 0.7972, 0.6362, 0.761, 0.6671, 0.761, 0.8162, 0.8763, 0.1798, 0.1643, 0.1538, 0.1864, 0.06201, 0.2137, 0.05108, 0.1953, 0.3017, 0.1632, 0.2543, 0.1813, 0.2271, 0.1809, 0.2685, 0.164, 0.3552, 0.1685, 0.3148, 0.1957, 0.2848, 0.1838, 0.3401, 0.1656, 0.4211, 0.22, 0.3437, 0.2416, 0.3292, 0.2063, 0.3834, 0.1892, 0.2071, 0.1545, 0.1724, 0.1824, 0.1538, 0.1864, 0.1798, 0.1643, 0.2685, 0.164, 0.2271, 0.1809, 0.1724, 0.1824, 0.2071, 0.1545, 0.3401, 0.1656, 0.2848, 0.1838, 0.2543, 0.1813, 0.3017, 0.1632, 0.3834, 0.1892, 0.3292, 0.2063, 0.3148, 0.1957, 0.3552, 0.1685, 0.3148, 0.1957, 0.1657, 0.2391, 0.2848, 0.1838, 0.3437, 0.2416, 0.1795, 0.2544, 0.1657, 0.2391, 0.3292, 0.2063, 0.1724, 0.1824, 0.1219, 0.2325, 0.1149, 0.2299, 0.1538, 0.1864, 0.2271, 0.1809, 0.1405, 0.2376, 0.1219, 0.2325, 0.1724, 0.1824, 0.2848, 0.1838, 0.1657, 0.2391, 0.1506, 0.2378, 0.2543, 0.1813, 0.3292, 0.2063, 0.1657, 0.2391, 0.3148, 0.1957, 0.1538, 0.1864, 0.1149, 0.2299, 0.07485, 0.2301, 0.06201, 0.2137, 0.2543, 0.1813, 0.1506, 0.2378, 0.1405, 0.2376, 0.2271, 0.1809, 0.1795, 0.2544, 0.1652, 0.2654, 0.1437, 0.2593, 0.1657, 0.2391, 0.1149, 0.2299, 0.1013, 0.2475, 0.07047, 0.2482, 0.07485, 0.2301, 0.1506, 0.2378, 0.1306, 0.2553, 0.1222, 0.2526, 0.1405, 0.2376, 0.1219, 0.2325, 0.1065, 0.2485, 0.1013, 0.2475, 0.1149, 0.2299, 0.1657, 0.2391, 0.1437, 0.2593, 0.1306, 0.2553, 0.1506, 0.2378, 0.1405, 0.2376, 0.1222, 0.2526, 0.1065, 0.2485, 0.1219, 0.2325, 0.1013, 0.2475, 0.1169, 0.2742, 0.08708, 0.2757, 0.07047, 0.2482, 0.1306, 0.2553, 0.1444, 0.2869, 0.1368, 0.2832, 0.1222, 0.2526, 0.1437, 0.2593, 0.1543, 0.2922, 0.1444, 0.2869, 0.1306, 0.2553, 0.1065, 0.2485, 0.1218, 0.2762, 0.1169, 0.2742, 0.1013, 0.2475, 0.1222, 0.2526, 0.1368, 0.2832, 0.1218, 0.2762, 0.1065, 0.2485, 0.1652, 0.2654, 0.1739, 0.2901, 0.1543, 0.2922, 0.1437, 0.2593, 0.1444, 0.2869, 0.166, 0.3201, 0.1616, 0.3182, 0.1368, 0.2832, 0.1543, 0.2922, 0.1723, 0.3227, 0.166, 0.3201, 0.1444, 0.2869, 0.1218, 0.2762, 0.1526, 0.3143, 0.1492, 0.313, 0.1169, 0.2742, 0.1368, 0.2832, 0.1616, 0.3182, 0.1526, 0.3143, 0.1218, 0.2762, 0.1739, 0.2901, 0.1861, 0.3263, 0.1723, 0.3227, 0.1543, 0.2922, 0.1169, 0.2742, 0.1492, 0.313, 0.1282, 0.314, 0.08708, 0.2757, 0.1723, 0.3227, 0.1634, 0.345, 0.1593, 0.3444, 0.166, 0.3201, 0.1526, 0.3143, 0.1502, 0.3431, 0.148, 0.3429, 0.1492, 0.313, 0.1616, 0.3182, 0.1562, 0.3439, 0.1502, 0.3431, 0.1526, 0.3143, 0.1861, 0.3263, 0.1684, 0.3507, 0.1634, 0.345, 0.1723, 0.3227, 0.1492, 0.313, 0.148, 0.3429, 0.137, 0.342, 0.1282, 0.314, 0.166, 0.3201, 0.1593, 0.3444, 0.1562, 0.3439, 0.1616, 0.3182, 0.1634, 0.345, 0.127, 0.357, 0.1593, 0.3444, 0.1502, 0.3431, 0.127, 0.357, 0.148, 0.3429, 0.1562, 0.3439, 0.127, 0.357, 0.1502, 0.3431, 0.1684, 0.3507, 0.127, 0.357, 0.1634, 0.345, 0.148, 0.3429, 0.127, 0.357, 0.137, 0.342, 0.1593, 0.3444, 0.127, 0.357, 0.1562, 0.3439, 0.6722, 0.3964, 0.6143, 0.3756, 0.603, 0.3731, 0.6566, 0.3929, 0.977, 0.4799, 0.7088, 0.4304, 0.6722, 0.3964, 0.7214, 0.3694, 0.7214, 0.3694, 0.6722, 0.3964, 0.6566, 0.3929, 0.681, 0.407, 0.7794, 0.4799, 0.6589, 0.3736, 0.7088, 0.4304, 0.977, 0.4799, 0.4211, 0.4032, 0.4237, 0.4257, 0.3752, 0.3902, 0.4157, 0.3536, 0.7088, 0.4304, 0.5905, 0.3701, 0.6143, 0.3756, 0.6722, 0.3964, 0.6589, 0.3736, 0.5778, 0.3575, 0.5905, 0.3701, 0.7088, 0.4304, 0.6566, 0.3929, 0.603, 0.3731, 0.5778, 0.3575, 0.6589, 0.3736, 0.4149, 0.3537, 0.4005, 0.3676, 0.4138, 0.3822, 0.4367, 0.3615, 0.4141, 0.3829, 0.4123, 0.3989, 0.3752, 0.3897, 0.4008, 0.3679, 0.4122, 0.3984, 0.4145, 0.3825, 0.4366, 0.3621, 0.4487, 0.3975, 0.4233, 0.4255, 0.4144, 0.3535, 0.4367, 0.3617, 0.449, 0.3985, 0.6422, 0.7603, 0.5613, 0.7363, 0.5656, 0.7269, 0.6213, 0.7529, 0.9814, 0.8763, 0.6422, 0.7603, 0.6213, 0.7529, 0.7682, 0.7882, 0.8162, 0.8763, 0.6671, 0.761, 0.6422, 0.7603, 0.9814, 0.8763, 0.7682, 0.7882, 0.6213, 0.7529, 0.6362, 0.761, 0.6977, 0.7972, 0.658, 0.2735, 0.6929, 0.2637, 0.7565, 0.2513, 0.7479, 0.2703, 0.6213, 0.7529, 0.5656, 0.7269, 0.5462, 0.7185, 0.6362, 0.761, 0.6362, 0.761, 0.5462, 0.7185, 0.5154, 0.7149, 0.6671, 0.761, 0.6671, 0.761, 0.5154, 0.7149, 0.5613, 0.7363, 0.6422, 0.7603, 0.6929, 0.2637, 0.6927, 0.257, 0.7315, 0.1737, 0.7565, 0.2513, 0.7479, 0.2703, 0.7565, 0.2513, 0.7315, 0.1737, 0.6666, 0.1803, 0.6666, 0.1803, 0.7315, 0.1737, 0.6927, 0.257, 0.6482, 0.2477, 0.6482, 0.2477, 0.6927, 0.257, 0.6929, 0.2637, 0.658, 0.2735, 0.5838, 0.8535, 0.6012, 0.8451, 0.5959, 0.8584, 0.5879, 0.8701, 0.4585, 0.8588, 0.4594, 0.8558, 0.4592, 0.8573, 0.4578, 0.8588, 0.4598, 0.8569, 0.4594, 0.8558, 0.4593, 0.8574, 0.4594, 0.8507, 0.4454, 0.8647, 0.4585, 0.8588, 0.4578, 0.8588, 0.4496, 0.8702, 0.458, 0.8623, 0.4592, 0.8573, 0.4594, 0.8558, 0.4598, 0.8569, 0.5635, 0.8385, 0.5838, 0.8535, 0.5879, 0.8701, 0.5602, 0.8608])
me_plane.materials.append(mat_color)
me_plane.use_remesh_preserve_volume = False
me_plane.use_remesh_preserve_attributes = False
me_plane.use_mirror_vertex_groups = False
me_plane.update()
arm_armature = bpy.data.armatures.new('Armature')  # bones are not reproduced

# ---- objects
ob_armature = bpy.data.objects.new('Armature', arm_armature)
ob_plane = bpy.data.objects.new('Plane', me_plane)
ob_lamp = bpy.data.objects.new('Lamp', light_lamp)
ob_camera = bpy.data.objects.new('Camera', cam_camera)

# ---- transforms, parenting, visibility, modifiers, constraints
ob_armature.location = (0.0, 0.0, 0.0)
ob_armature.show_in_front = True
ob_armature.lineart.crease_threshold = 0.0
ob_plane.parent = ob_armature
ob_plane.location = (0.0, 0.0, 0.0)
ob_plane.rotation_euler = (1.571, 0.0, 0.0)
ob_plane.scale = (0.3025, 0.1777, 1.0)
ob_plane.lineart.crease_threshold = 0.0
_vg = ob_plane.vertex_groups.new(name='Root')
for _i, _w in zip([43, 44, 55, 56, 57, 58, 59, 60, 61, 62, 63, 64, 65, 66, 67, 68, 69, 70, 71, 72, 73, 74, 75, 76, 77, 78, 79, 80, 81, 82, 85, 86, 129, 200, 201, 214, 215, 216, 217, 218, 219, 220, 221, 222, 223, 224, 225, 226, 227, 228, 229, 230, 231, 232, 233, 234, 235, 236, 237, 238, 239, 240, 241, 242, 243, 244, 245, 246, 247, 248, 249, 253, 254], [0.1405, 0.03474, 1.0, 1.0, 1.0, 0.9468, 1.0, 1.0, 0.9999, 1.0, 0.9989, 1.0, 0.9526, 1.0, 1.0, 0.9987, 1.0, 1.0, 1.0, 0.9959, 1.0, 0.9995, 0.9994, 0.9999, 1.0, 1.0, 1.0, 0.9774, 0.9997, 0.9999, 0.0003349, 0.02811, 0.1239, 0.2529, 0.1999, 0.9689, 1.0, 0.9995, 0.9994, 0.999, 0.9986, 1.0, 1.0, 0.9613, 0.9984, 1.0, 1.0, 1.0, 1.0, 1.0, 1.0, 0.9999, 1.0, 1.0, 1.0, 0.9418, 0.4229, 1.0, 1.0, 1.0, 0.9998, 1.0, 1.0, 0.9999, 0.7361, 0.8617, 1.0, 1.0, 1.0, 1.0, 0.9337, 0.0002522, 0.2028]): _vg.add([_i], _w, 'REPLACE')
_vg = ob_plane.vertex_groups.new(name='Spine')
for _i, _w in zip([29, 33, 34, 35, 36, 37, 40, 41, 42, 43, 44, 45, 46, 47, 48, 49, 55, 56, 57, 58, 59, 60, 61, 109, 182, 183, 187, 188, 189, 190, 191, 192, 195, 196, 197, 198, 199, 200, 201, 202, 203, 204, 205, 206, 207, 208, 214, 215, 216, 217, 218, 219, 220, 221, 222, 293], [0.75, 0.25, 0.25, 0.25, 1.0, 1.0, 0.9995, 0.9971, 1.0, 1.0, 0.9993, 0.75, 0.5, 0.9935, 0.9825, 1.0, 0.9919, 0.8686, 1.0, 0.9997, 1.0, 1.0, 0.9996, 0.0449, 0.25, 0.25, 0.25, 0.25, 0.25, 0.25, 1.0, 1.0, 0.25, 0.9998, 1.0, 1.0, 1.0, 0.9859, 0.9833, 0.75, 0.5, 0.5, 1.0, 0.9977, 0.9988, 0.9798, 1.0, 1.0, 1.0, 0.8576, 0.9945, 0.8321, 0.9658, 0.9983, 0.9987, 0.04478]): _vg.add([_i], _w, 'REPLACE')
_vg = ob_plane.vertex_groups.new(name='Neck')
for _i, _w in zip([2, 4, 6, 8, 19, 22, 23, 24, 25, 26, 27, 28, 29, 33, 34, 35, 132, 133, 134, 135, 136, 137, 140, 143, 145, 147, 149, 166, 167, 173, 174, 175, 176, 177, 178, 179, 180, 181, 187, 190, 310, 311, 312, 313, 314, 315], [1.0, 1.0, 1.0, 1.0, 1.0, 1.0, 1.0, 1.0, 1.0, 1.0, 1.0, 1.0, 0.75, 1.0, 1.0, 1.0, 1.0, 1.0, 1.0, 1.0, 1.0, 1.0, 1.0, 1.0, 1.0, 1.0, 1.0, 1.0, 1.0, 1.0, 1.0, 1.0, 0.25, 0.25, 1.0, 1.0, 1.0, 1.0, 1.0, 1.0, 1.0, 1.0, 1.0, 1.0, 1.0, 1.0]): _vg.add([_i], _w, 'REPLACE')
_vg = ob_plane.vertex_groups.new(name='Head')
for _i, _w in zip([0, 1, 2, 3, 4, 5, 6, 7, 8, 9, 10, 11, 12, 13, 14, 15, 16, 17, 18, 19, 20, 21, 22, 23, 24, 25, 26, 27, 28, 50, 51, 52, 53, 54, 132, 133, 134, 135, 136, 137, 138, 139, 140, 141, 142, 143, 144, 145, 146, 147, 148, 149, 150, 151, 152, 153, 154, 155, 156, 157, 158, 159, 160, 161, 162, 163, 164, 165, 166, 167, 168, 169, 170, 171, 172, 173, 174, 175, 176, 177, 178, 179, 180, 181, 186, 209, 210, 211, 212, 213, 310, 311, 312, 313, 314, 315], [1.0, 1.0, 1.0, 1.0, 1.0, 1.0, 1.0, 1.0, 0.9999, 1.0, 1.0, 0.9946, 0.9818, 0.9948, 0.9736, 1.0, 1.0, 1.0, 1.0, 1.0, 1.0, 1.0, 1.0, 0.9953, 0.2, 0.2, 1.0, 1.0, 1.0, 1.0, 1.0, 0.9997, 1.0, 1.0, 1.0, 1.0, 1.0, 0.9931, 1.0, 0.9223, 1.0, 1.0, 1.0, 1.0, 1.0, 1.0, 1.0, 1.0, 1.0, 1.0, 1.0, 1.0, 1.0, 1.0, 0.9888, 1.0, 0.9996, 0.9916, 1.0, 1.0, 1.0, 1.0, 1.0, 1.0, 1.0, 1.0, 0.9999, 1.0, 0.9969, 1.0, 1.0, 1.0, 1.0, 1.0, 1.0, 0.9998, 0.9706, 0.2, 0.2, 0.2, 1.0, 1.0, 1.0, 1.0, 0.2, 1.0, 1.0, 0.9998, 1.0, 1.0, 1.0, 1.0, 0.9986, 1.0, 0.9999, 1.0]): _vg.add([_i], _w, 'REPLACE')
_vg = ob_plane.vertex_groups.new(name='arm.R')
for _i, _w in zip([184, 193, 194, 286, 287, 288, 289, 290, 291, 292, 293, 294, 295, 296, 297], [1.0, 1.0, 0.0608, 1.0, 1.0, 0.9971, 1.0, 0.5, 0.5, 0.5, 0.5, 0.5, 0.5, 0.5, 0.5]): _vg.add([_i], _w, 'REPLACE')
_vg = ob_plane.vertex_groups.new(name='hand.R')
_vg.add([290, 291, 292, 293, 294, 295, 296, 297], 1.0, 'REPLACE')
_vg = ob_plane.vertex_groups.new(name='leg.R')
for _i, _w in zip([225, 226, 234, 235, 298, 299, 300, 301, 302, 303, 304, 305, 306, 307, 308, 309], [1.0, 1.0, 1.0, 1.0, 1.0, 1.0, 1.0, 1.0, 0.5, 0.5, 0.5, 0.5, 0.5, 0.5, 0.5, 0.5]): _vg.add([_i], _w, 'REPLACE')
_vg = ob_plane.vertex_groups.new(name='foot.R')
_vg.add([302, 303, 304, 305, 306, 307, 308, 309], 1.0, 'REPLACE')
_vg = ob_plane.vertex_groups.new(name='tail.1')
for _i, _w in zip([83, 84, 85, 86, 87, 88, 89, 90, 91, 92, 93, 94, 95, 96, 97, 98, 99, 100, 101, 102, 250, 251, 252, 253, 254, 255, 256, 257, 258, 259, 260, 261, 262, 263, 264, 265, 266, 267, 268, 269, 270, 271, 272, 273, 274, 275, 276, 277], [1.0, 1.0, 1.0, 1.0, 1.0, 1.0, 1.0, 1.0, 1.0, 1.0, 1.0, 1.0, 1.0, 1.0, 1.0, 0.5, 0.5, 0.5, 0.5, 0.5, 1.0, 1.0, 1.0, 1.0, 1.0, 1.0, 1.0, 1.0, 1.0, 1.0, 1.0, 1.0, 1.0, 1.0, 1.0, 1.0, 1.0, 1.0, 1.0, 1.0, 1.0, 0.5, 0.5, 0.5, 0.5, 0.5, 0.5, 0.5]): _vg.add([_i], _w, 'REPLACE')
_vg = ob_plane.vertex_groups.new(name='tail.2')
_vg.add([93, 94, 95, 96, 97, 98, 99, 100, 101, 102, 103, 104, 105, 106, 107, 264, 265, 266, 267, 268, 269, 270, 271, 272, 273, 274, 275, 276, 277, 278, 279, 280, 281, 282, 283, 284, 285], 1.0, 'REPLACE')
_vg = ob_plane.vertex_groups.new(name='arm.L')
for _i, _w in zip([108, 109, 110, 111, 112, 113, 114, 115, 116, 117, 118, 119], [0.9975, 1.0, 1.0, 0.5, 0.5, 0.5, 0.5, 0.5, 0.5, 0.5, 0.5, 0.5]): _vg.add([_i], _w, 'REPLACE')
_vg = ob_plane.vertex_groups.new(name='hand.L')
_vg.add([111, 112, 113, 114, 115, 116, 117, 118, 119], 1.0, 'REPLACE')
_vg = ob_plane.vertex_groups.new(name='leg.L')
for _i, _w in zip([64, 65, 71, 72, 120, 121, 122, 123, 124, 125, 126, 127, 128, 129, 130, 131], [1.0, 1.0, 1.0, 1.0, 1.0, 1.0, 1.0, 1.0, 1.0, 1.0, 1.0, 1.0, 0.5, 0.5, 0.5, 0.5]): _vg.add([_i], _w, 'REPLACE')
_vg = ob_plane.vertex_groups.new(name='foot.L')
_vg.add([124, 125, 126, 127, 128, 129, 130, 131], 1.0, 'REPLACE')
_m = ob_plane.modifiers.new('Subsurf', 'SUBSURF')
_m.uv_smooth = 'PRESERVE_CORNERS'
_m.quality = 2
_m.levels = 2
_m.show_only_control_edges = False
_m = ob_plane.modifiers.new('Armature', 'ARMATURE')
_m.object = ob_armature
ob_lamp.location = (4.076, 1.005, 5.904)
ob_lamp.rotation_euler = (0.6503, 0.05522, 1.866)
ob_lamp.lock_rotations_4d = False
ob_lamp.empty_display_type = 'ARROWS'
ob_lamp.color = (0.0, 0.0, 0.0, 0.0)
ob_lamp.lineart.crease_threshold = 0.0
ob_camera.location = (7.481, -6.508, 5.344)
ob_camera.rotation_euler = (1.109, 0.0, 0.8149)
ob_camera.lock_rotations_4d = False
ob_camera.empty_display_type = 'ARROWS'
ob_camera.color = (0.0, 0.0, 0.0, 0.0)
ob_camera.display_type = 'WIRE'
ob_camera.lineart.crease_threshold = 0.0

# ---- collection membership
col_collection_1.objects.link(ob_armature)
col_collection_1.objects.link(ob_plane)
col_collection_1.objects.link(ob_lamp)
col_collection_1.objects.link(ob_camera)

# ---- scene / render settings (as saved in the file)
scene.camera = ob_camera
scene.frame_start = 65; scene.frame_end = 124; scene.frame_set(84)
scene.render.engine = 'CYCLES'
scene.render.resolution_percentage = 50
scene.render.dither_intensity = 0.0
scene.cycles.use_denoising = False
scene.cycles.samples = 128
scene.cycles.sampling_pattern = 'TABULATED_SOBOL'
scene.cycles.light_sampling_threshold = 0.0
scene.cycles.use_adaptive_sampling = False
scene.cycles.use_light_tree = False
scene.cycles.blur_glossy = 0.0
scene.cycles.sample_clamp_indirect = 0.0
scene.view_settings.view_transform = 'Standard'
bpy.context.view_layer.update()
